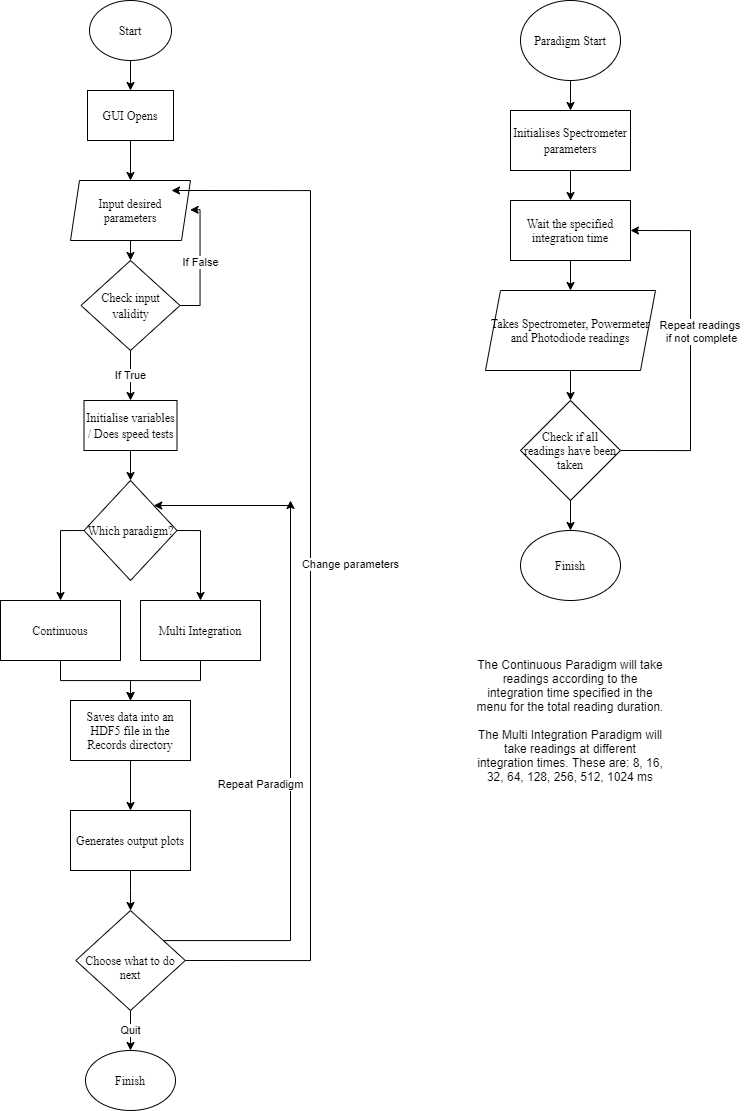

The diagram above was exported from draw.io. Its source (the exported page's mxGraphModel, read from the mxfile embedded in the PNG):
<mxGraphModel dx="1548" dy="1103" grid="1" gridSize="10" guides="1" tooltips="1" connect="1" arrows="1" fold="1" page="1" pageScale="1" pageWidth="827" pageHeight="1169" math="0" shadow="0">
  <root>
    <mxCell id="WIyWlLk6GJQsqaUBKTNV-0" />
    <mxCell id="WIyWlLk6GJQsqaUBKTNV-1" parent="WIyWlLk6GJQsqaUBKTNV-0" />
    <mxCell id="7nk2zVYqSMHkn2CQ0LIG-0" value="&lt;font style=&quot;font-size: 12px&quot;&gt;Start&lt;/font&gt;" style="ellipse;whiteSpace=wrap;html=1;fontFamily=Times New Roman;fontSize=14;" parent="WIyWlLk6GJQsqaUBKTNV-1" vertex="1">
      <mxGeometry x="119" y="40" width="82" height="60" as="geometry" />
    </mxCell>
    <mxCell id="7nk2zVYqSMHkn2CQ0LIG-1" value="&lt;font style=&quot;font-size: 12px&quot;&gt;GUI Opens&lt;/font&gt;" style="rounded=0;whiteSpace=wrap;html=1;fontFamily=Times New Roman;fontSize=14;" parent="WIyWlLk6GJQsqaUBKTNV-1" vertex="1">
      <mxGeometry x="117" y="130" width="86" height="50" as="geometry" />
    </mxCell>
    <mxCell id="vujM9HZx0kzP3j4wfomY-12" value="If True" style="edgeStyle=orthogonalEdgeStyle;rounded=0;orthogonalLoop=1;jettySize=auto;html=1;exitX=0.5;exitY=1;exitDx=0;exitDy=0;entryX=0.5;entryY=0;entryDx=0;entryDy=0;" parent="WIyWlLk6GJQsqaUBKTNV-1" source="7nk2zVYqSMHkn2CQ0LIG-2" target="7nk2zVYqSMHkn2CQ0LIG-3" edge="1">
      <mxGeometry relative="1" as="geometry" />
    </mxCell>
    <mxCell id="vujM9HZx0kzP3j4wfomY-13" value="If False" style="edgeStyle=orthogonalEdgeStyle;rounded=0;orthogonalLoop=1;jettySize=auto;html=1;exitX=1;exitY=0.5;exitDx=0;exitDy=0;entryX=0.997;entryY=0.489;entryDx=0;entryDy=0;entryPerimeter=0;" parent="WIyWlLk6GJQsqaUBKTNV-1" source="7nk2zVYqSMHkn2CQ0LIG-2" target="vujM9HZx0kzP3j4wfomY-0" edge="1">
      <mxGeometry relative="1" as="geometry" />
    </mxCell>
    <mxCell id="7nk2zVYqSMHkn2CQ0LIG-2" value="&lt;font style=&quot;font-size: 12px&quot;&gt;Check input validity&lt;/font&gt;" style="rhombus;whiteSpace=wrap;html=1;fontFamily=Times New Roman;fontSize=14;" parent="WIyWlLk6GJQsqaUBKTNV-1" vertex="1">
      <mxGeometry x="110.5" y="300" width="99" height="90" as="geometry" />
    </mxCell>
    <mxCell id="7nk2zVYqSMHkn2CQ0LIG-3" value="&lt;font style=&quot;font-size: 12px&quot;&gt;Initialise variables / Does speed tests&lt;/font&gt;" style="rounded=0;whiteSpace=wrap;html=1;fontFamily=Times New Roman;fontSize=14;" parent="WIyWlLk6GJQsqaUBKTNV-1" vertex="1">
      <mxGeometry x="113.5" y="440" width="93" height="50" as="geometry" />
    </mxCell>
    <mxCell id="vujM9HZx0kzP3j4wfomY-5" style="edgeStyle=orthogonalEdgeStyle;rounded=0;orthogonalLoop=1;jettySize=auto;html=1;exitX=1;exitY=0.5;exitDx=0;exitDy=0;entryX=0.5;entryY=0;entryDx=0;entryDy=0;" parent="WIyWlLk6GJQsqaUBKTNV-1" source="7nk2zVYqSMHkn2CQ0LIG-4" target="vujM9HZx0kzP3j4wfomY-4" edge="1">
      <mxGeometry relative="1" as="geometry" />
    </mxCell>
    <mxCell id="vujM9HZx0kzP3j4wfomY-6" style="edgeStyle=orthogonalEdgeStyle;rounded=0;orthogonalLoop=1;jettySize=auto;html=1;exitX=0;exitY=0.5;exitDx=0;exitDy=0;entryX=0.5;entryY=0;entryDx=0;entryDy=0;" parent="WIyWlLk6GJQsqaUBKTNV-1" source="7nk2zVYqSMHkn2CQ0LIG-4" target="vujM9HZx0kzP3j4wfomY-2" edge="1">
      <mxGeometry relative="1" as="geometry" />
    </mxCell>
    <mxCell id="7nk2zVYqSMHkn2CQ0LIG-4" value="&lt;font style=&quot;font-size: 12px&quot;&gt;Which paradigm?&lt;/font&gt;" style="rhombus;whiteSpace=wrap;html=1;fontFamily=Times New Roman;fontSize=14;" parent="WIyWlLk6GJQsqaUBKTNV-1" vertex="1">
      <mxGeometry x="113.5" y="520" width="93" height="100" as="geometry" />
    </mxCell>
    <mxCell id="7nk2zVYqSMHkn2CQ0LIG-5" value="" style="endArrow=classic;html=1;fontFamily=Times New Roman;fontSize=14;exitX=0.5;exitY=1;exitDx=0;exitDy=0;entryX=0.5;entryY=0;entryDx=0;entryDy=0;" parent="WIyWlLk6GJQsqaUBKTNV-1" source="7nk2zVYqSMHkn2CQ0LIG-0" target="7nk2zVYqSMHkn2CQ0LIG-1" edge="1">
      <mxGeometry width="50" height="50" relative="1" as="geometry">
        <mxPoint x="390" y="360" as="sourcePoint" />
        <mxPoint x="390" y="400" as="targetPoint" />
      </mxGeometry>
    </mxCell>
    <mxCell id="7nk2zVYqSMHkn2CQ0LIG-6" value="" style="endArrow=classic;html=1;fontFamily=Times New Roman;fontSize=14;exitX=0.5;exitY=1;exitDx=0;exitDy=0;entryX=0.5;entryY=0;entryDx=0;entryDy=0;" parent="WIyWlLk6GJQsqaUBKTNV-1" source="7nk2zVYqSMHkn2CQ0LIG-1" target="vujM9HZx0kzP3j4wfomY-0" edge="1">
      <mxGeometry width="50" height="50" relative="1" as="geometry">
        <mxPoint x="390" y="360" as="sourcePoint" />
        <mxPoint x="440" y="310" as="targetPoint" />
        <Array as="points" />
      </mxGeometry>
    </mxCell>
    <mxCell id="7nk2zVYqSMHkn2CQ0LIG-8" value="" style="endArrow=classic;html=1;fontFamily=Times New Roman;fontSize=14;exitX=0.5;exitY=1;exitDx=0;exitDy=0;entryX=0.5;entryY=0;entryDx=0;entryDy=0;" parent="WIyWlLk6GJQsqaUBKTNV-1" source="7nk2zVYqSMHkn2CQ0LIG-3" target="7nk2zVYqSMHkn2CQ0LIG-4" edge="1">
      <mxGeometry width="50" height="50" relative="1" as="geometry">
        <mxPoint x="390" y="360" as="sourcePoint" />
        <mxPoint x="440" y="310" as="targetPoint" />
      </mxGeometry>
    </mxCell>
    <mxCell id="rjtzMpb2xEIZ-hVewIqh-3" value="" style="edgeStyle=orthogonalEdgeStyle;rounded=0;orthogonalLoop=1;jettySize=auto;html=1;" parent="WIyWlLk6GJQsqaUBKTNV-1" source="7nk2zVYqSMHkn2CQ0LIG-10" target="rjtzMpb2xEIZ-hVewIqh-2" edge="1">
      <mxGeometry relative="1" as="geometry" />
    </mxCell>
    <mxCell id="7nk2zVYqSMHkn2CQ0LIG-10" value="&lt;font style=&quot;font-size: 12px&quot;&gt;&lt;font&gt;Paradigm &lt;/font&gt;Start&lt;/font&gt;" style="ellipse;whiteSpace=wrap;html=1;fontFamily=Times New Roman;fontSize=14;" parent="WIyWlLk6GJQsqaUBKTNV-1" vertex="1">
      <mxGeometry x="550" y="40" width="100" height="80" as="geometry" />
    </mxCell>
    <mxCell id="mcnjYewcI820tMaWe2QG-4" style="edgeStyle=orthogonalEdgeStyle;rounded=0;orthogonalLoop=1;jettySize=auto;html=1;exitX=0.5;exitY=1;exitDx=0;exitDy=0;entryX=0.5;entryY=0;entryDx=0;entryDy=0;" edge="1" parent="WIyWlLk6GJQsqaUBKTNV-1" source="rjtzMpb2xEIZ-hVewIqh-2" target="mcnjYewcI820tMaWe2QG-2">
      <mxGeometry relative="1" as="geometry" />
    </mxCell>
    <mxCell id="rjtzMpb2xEIZ-hVewIqh-2" value="&lt;font style=&quot;font-size: 12px&quot;&gt;Initialises Spectrometer parameters&lt;/font&gt;" style="whiteSpace=wrap;html=1;fontFamily=Times New Roman;fontSize=14;" parent="WIyWlLk6GJQsqaUBKTNV-1" vertex="1">
      <mxGeometry x="540" y="150" width="120" height="60" as="geometry" />
    </mxCell>
    <mxCell id="vujM9HZx0kzP3j4wfomY-28" value="" style="edgeStyle=orthogonalEdgeStyle;rounded=0;orthogonalLoop=1;jettySize=auto;html=1;" parent="WIyWlLk6GJQsqaUBKTNV-1" source="rjtzMpb2xEIZ-hVewIqh-4" target="vujM9HZx0kzP3j4wfomY-27" edge="1">
      <mxGeometry relative="1" as="geometry" />
    </mxCell>
    <mxCell id="rjtzMpb2xEIZ-hVewIqh-4" value="&lt;font style=&quot;font-size: 12px&quot; face=&quot;Times New Roman&quot;&gt;Takes Spectrometer, Powermeter and Photodiode readings&lt;/font&gt;" style="shape=parallelogram;perimeter=parallelogramPerimeter;whiteSpace=wrap;html=1;fixedSize=1;size=15;" parent="WIyWlLk6GJQsqaUBKTNV-1" vertex="1">
      <mxGeometry x="515" y="330" width="170" height="80" as="geometry" />
    </mxCell>
    <mxCell id="vujM9HZx0kzP3j4wfomY-0" value="&lt;font face=&quot;Times New Roman&quot;&gt;Input desired parameters&lt;/font&gt;" style="shape=parallelogram;perimeter=parallelogramPerimeter;whiteSpace=wrap;html=1;fixedSize=1;size=9;" parent="WIyWlLk6GJQsqaUBKTNV-1" vertex="1">
      <mxGeometry x="100" y="220" width="120" height="60" as="geometry" />
    </mxCell>
    <mxCell id="vujM9HZx0kzP3j4wfomY-1" value="" style="endArrow=classic;html=1;exitX=0.5;exitY=1;exitDx=0;exitDy=0;entryX=0.5;entryY=0;entryDx=0;entryDy=0;" parent="WIyWlLk6GJQsqaUBKTNV-1" source="vujM9HZx0kzP3j4wfomY-0" target="7nk2zVYqSMHkn2CQ0LIG-2" edge="1">
      <mxGeometry width="50" height="50" relative="1" as="geometry">
        <mxPoint x="390" y="390" as="sourcePoint" />
        <mxPoint x="440" y="340" as="targetPoint" />
      </mxGeometry>
    </mxCell>
    <mxCell id="vujM9HZx0kzP3j4wfomY-9" style="edgeStyle=orthogonalEdgeStyle;rounded=0;orthogonalLoop=1;jettySize=auto;html=1;exitX=0.5;exitY=1;exitDx=0;exitDy=0;" parent="WIyWlLk6GJQsqaUBKTNV-1" source="vujM9HZx0kzP3j4wfomY-2" target="vujM9HZx0kzP3j4wfomY-7" edge="1">
      <mxGeometry relative="1" as="geometry" />
    </mxCell>
    <mxCell id="vujM9HZx0kzP3j4wfomY-2" value="&lt;font face=&quot;Times New Roman&quot;&gt;Continuous&lt;/font&gt;" style="rounded=0;whiteSpace=wrap;html=1;" parent="WIyWlLk6GJQsqaUBKTNV-1" vertex="1">
      <mxGeometry x="30" y="640" width="120" height="60" as="geometry" />
    </mxCell>
    <mxCell id="vujM9HZx0kzP3j4wfomY-10" style="edgeStyle=orthogonalEdgeStyle;rounded=0;orthogonalLoop=1;jettySize=auto;html=1;exitX=0.5;exitY=1;exitDx=0;exitDy=0;entryX=0.5;entryY=0;entryDx=0;entryDy=0;" parent="WIyWlLk6GJQsqaUBKTNV-1" source="vujM9HZx0kzP3j4wfomY-4" target="vujM9HZx0kzP3j4wfomY-7" edge="1">
      <mxGeometry relative="1" as="geometry" />
    </mxCell>
    <mxCell id="vujM9HZx0kzP3j4wfomY-4" value="&lt;font face=&quot;Times New Roman&quot;&gt;Multi Integration&lt;/font&gt;" style="rounded=0;whiteSpace=wrap;html=1;" parent="WIyWlLk6GJQsqaUBKTNV-1" vertex="1">
      <mxGeometry x="170" y="640" width="120" height="60" as="geometry" />
    </mxCell>
    <mxCell id="vujM9HZx0kzP3j4wfomY-16" value="" style="edgeStyle=orthogonalEdgeStyle;rounded=0;orthogonalLoop=1;jettySize=auto;html=1;" parent="WIyWlLk6GJQsqaUBKTNV-1" source="vujM9HZx0kzP3j4wfomY-7" target="vujM9HZx0kzP3j4wfomY-15" edge="1">
      <mxGeometry relative="1" as="geometry" />
    </mxCell>
    <mxCell id="vujM9HZx0kzP3j4wfomY-7" value="&lt;font face=&quot;Times New Roman&quot;&gt;Saves data into an HDF5 file in the Records directory&lt;/font&gt;" style="rounded=0;whiteSpace=wrap;html=1;" parent="WIyWlLk6GJQsqaUBKTNV-1" vertex="1">
      <mxGeometry x="100" y="740" width="120" height="60" as="geometry" />
    </mxCell>
    <mxCell id="vujM9HZx0kzP3j4wfomY-18" value="" style="edgeStyle=orthogonalEdgeStyle;rounded=0;orthogonalLoop=1;jettySize=auto;html=1;" parent="WIyWlLk6GJQsqaUBKTNV-1" source="vujM9HZx0kzP3j4wfomY-15" target="vujM9HZx0kzP3j4wfomY-17" edge="1">
      <mxGeometry relative="1" as="geometry" />
    </mxCell>
    <mxCell id="vujM9HZx0kzP3j4wfomY-15" value="&lt;font face=&quot;Times New Roman&quot;&gt;Generates output plots&lt;/font&gt;" style="rounded=0;whiteSpace=wrap;html=1;" parent="WIyWlLk6GJQsqaUBKTNV-1" vertex="1">
      <mxGeometry x="100" y="850" width="120" height="60" as="geometry" />
    </mxCell>
    <mxCell id="vujM9HZx0kzP3j4wfomY-19" value="Repeat Paradigm" style="edgeStyle=orthogonalEdgeStyle;rounded=0;orthogonalLoop=1;jettySize=auto;html=1;" parent="WIyWlLk6GJQsqaUBKTNV-1" source="vujM9HZx0kzP3j4wfomY-17" edge="1">
      <mxGeometry x="-0.0017" y="30" relative="1" as="geometry">
        <mxPoint x="320" y="540" as="targetPoint" />
        <Array as="points">
          <mxPoint x="320" y="980" />
        </Array>
        <mxPoint as="offset" />
      </mxGeometry>
    </mxCell>
    <mxCell id="vujM9HZx0kzP3j4wfomY-23" value="Change parameters" style="edgeStyle=orthogonalEdgeStyle;rounded=0;orthogonalLoop=1;jettySize=auto;html=1;exitX=1;exitY=0.5;exitDx=0;exitDy=0;" parent="WIyWlLk6GJQsqaUBKTNV-1" source="vujM9HZx0kzP3j4wfomY-17" edge="1">
      <mxGeometry x="0.0094" y="-40" relative="1" as="geometry">
        <mxPoint x="201" y="230" as="targetPoint" />
        <Array as="points">
          <mxPoint x="340" y="1000" />
          <mxPoint x="340" y="230" />
        </Array>
        <mxPoint as="offset" />
      </mxGeometry>
    </mxCell>
    <mxCell id="vujM9HZx0kzP3j4wfomY-25" value="Quit" style="edgeStyle=orthogonalEdgeStyle;rounded=0;orthogonalLoop=1;jettySize=auto;html=1;" parent="WIyWlLk6GJQsqaUBKTNV-1" source="vujM9HZx0kzP3j4wfomY-17" target="vujM9HZx0kzP3j4wfomY-24" edge="1">
      <mxGeometry relative="1" as="geometry" />
    </mxCell>
    <mxCell id="vujM9HZx0kzP3j4wfomY-17" value="&lt;font face=&quot;Times New Roman&quot;&gt;&lt;br&gt;Choose what to do next&lt;/font&gt;" style="rhombus;whiteSpace=wrap;html=1;rounded=0;" parent="WIyWlLk6GJQsqaUBKTNV-1" vertex="1">
      <mxGeometry x="105.25" y="950" width="109.5" height="100" as="geometry" />
    </mxCell>
    <mxCell id="vujM9HZx0kzP3j4wfomY-20" value="" style="endArrow=classic;html=1;entryX=1;entryY=0;entryDx=0;entryDy=0;" parent="WIyWlLk6GJQsqaUBKTNV-1" target="7nk2zVYqSMHkn2CQ0LIG-4" edge="1">
      <mxGeometry width="50" height="50" relative="1" as="geometry">
        <mxPoint x="320" y="545" as="sourcePoint" />
        <mxPoint x="440" y="710" as="targetPoint" />
      </mxGeometry>
    </mxCell>
    <mxCell id="vujM9HZx0kzP3j4wfomY-24" value="&lt;font face=&quot;Times New Roman&quot;&gt;Finish&lt;/font&gt;" style="ellipse;whiteSpace=wrap;html=1;rounded=0;" parent="WIyWlLk6GJQsqaUBKTNV-1" vertex="1">
      <mxGeometry x="115" y="1090" width="90" height="60" as="geometry" />
    </mxCell>
    <mxCell id="vujM9HZx0kzP3j4wfomY-29" style="edgeStyle=orthogonalEdgeStyle;rounded=0;orthogonalLoop=1;jettySize=auto;html=1;exitX=1;exitY=0.5;exitDx=0;exitDy=0;entryX=1;entryY=0.5;entryDx=0;entryDy=0;" parent="WIyWlLk6GJQsqaUBKTNV-1" source="vujM9HZx0kzP3j4wfomY-27" target="mcnjYewcI820tMaWe2QG-2" edge="1">
      <mxGeometry relative="1" as="geometry">
        <mxPoint x="720" y="280" as="targetPoint" />
        <Array as="points">
          <mxPoint x="720" y="490" />
          <mxPoint x="720" y="270" />
        </Array>
      </mxGeometry>
    </mxCell>
    <mxCell id="vujM9HZx0kzP3j4wfomY-30" value="Repeat readings&amp;nbsp;&lt;br&gt;if not complete" style="edgeLabel;html=1;align=center;verticalAlign=middle;resizable=0;points=[];" parent="vujM9HZx0kzP3j4wfomY-29" vertex="1" connectable="0">
      <mxGeometry x="0.3106" y="1" relative="1" as="geometry">
        <mxPoint x="11" y="39" as="offset" />
      </mxGeometry>
    </mxCell>
    <mxCell id="vujM9HZx0kzP3j4wfomY-32" value="" style="edgeStyle=orthogonalEdgeStyle;rounded=0;orthogonalLoop=1;jettySize=auto;html=1;" parent="WIyWlLk6GJQsqaUBKTNV-1" source="vujM9HZx0kzP3j4wfomY-27" target="vujM9HZx0kzP3j4wfomY-31" edge="1">
      <mxGeometry relative="1" as="geometry" />
    </mxCell>
    <mxCell id="vujM9HZx0kzP3j4wfomY-27" value="&lt;font face=&quot;Times New Roman&quot;&gt;Check if all readings have been taken&lt;/font&gt;" style="rhombus;whiteSpace=wrap;html=1;" parent="WIyWlLk6GJQsqaUBKTNV-1" vertex="1">
      <mxGeometry x="550" y="440" width="100" height="100" as="geometry" />
    </mxCell>
    <mxCell id="vujM9HZx0kzP3j4wfomY-31" value="&lt;font face=&quot;Times New Roman&quot;&gt;Finish&lt;/font&gt;" style="ellipse;whiteSpace=wrap;html=1;" parent="WIyWlLk6GJQsqaUBKTNV-1" vertex="1">
      <mxGeometry x="550" y="570" width="100" height="70" as="geometry" />
    </mxCell>
    <mxCell id="mcnjYewcI820tMaWe2QG-3" value="" style="edgeStyle=orthogonalEdgeStyle;rounded=0;orthogonalLoop=1;jettySize=auto;html=1;" edge="1" parent="WIyWlLk6GJQsqaUBKTNV-1" source="mcnjYewcI820tMaWe2QG-2" target="rjtzMpb2xEIZ-hVewIqh-4">
      <mxGeometry relative="1" as="geometry" />
    </mxCell>
    <mxCell id="mcnjYewcI820tMaWe2QG-2" value="&lt;font face=&quot;Times New Roman&quot;&gt;Wait the specified integration time&lt;/font&gt;" style="rounded=0;whiteSpace=wrap;html=1;" vertex="1" parent="WIyWlLk6GJQsqaUBKTNV-1">
      <mxGeometry x="540" y="240" width="120" height="60" as="geometry" />
    </mxCell>
    <mxCell id="mcnjYewcI820tMaWe2QG-5" value="The Continuous Paradigm will take readings according to the integration time specified in the menu for the total reading duration.&lt;br&gt;&lt;br&gt;The Multi Integration Paradigm will take readings at different integration times. These are: 8, 16, 32, 64, 128, 256, 512, 1024 ms" style="text;html=1;strokeColor=none;fillColor=none;align=center;verticalAlign=middle;whiteSpace=wrap;rounded=0;" vertex="1" parent="WIyWlLk6GJQsqaUBKTNV-1">
      <mxGeometry x="505" y="750" width="190" height="20" as="geometry" />
    </mxCell>
  </root>
</mxGraphModel>